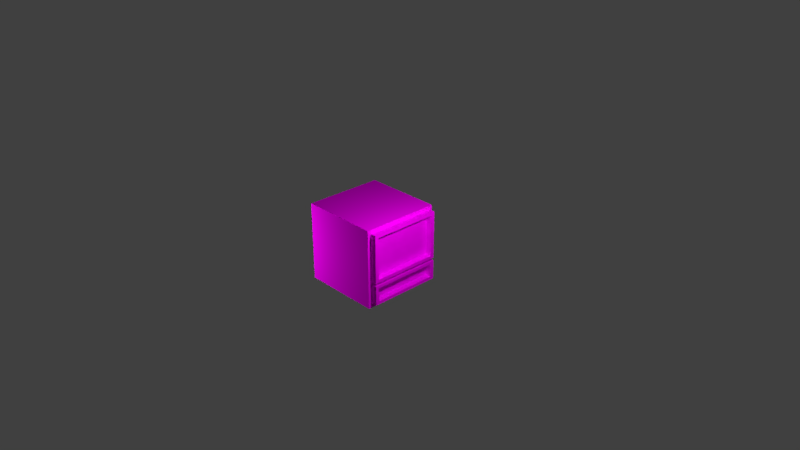 # Source: ShopBlock.blend  (saved by Blender 2.79.0; exported with 4.5.12 LTS)
import bpy
from mathutils import Matrix  # noqa: F401  (used for matrix-valued properties, if any)

bpy.ops.wm.read_factory_settings(use_empty=True)
scene = bpy.context.scene
scene.name = 'Scene'

# ---- collections
col_collection_1 = bpy.data.collections.new('Collection 1'); scene.collection.children.link(col_collection_1)

# ---- images (referenced by path relative to the original .blend; pixels are not part of the script)
import os
ASSET_DIR = os.environ.get("B2B_ASSET_DIR", "")  # directory of the original .blend (textures are referenced by path, not embedded)
HERE = os.path.dirname(os.path.abspath(__file__))  # packed textures are extracted next to this script under _unpacked/

def load_image(name, relpath, width, height, colorspace="sRGB"):
    """Load a texture the original file referenced (path relative to the .blend, or extracted next to this script)."""
    p = next((c for c in (os.path.join(HERE, relpath), os.path.join(ASSET_DIR, relpath)) if relpath and os.path.exists(c)), "")
    if p:
        img = bpy.data.images.load(p, check_existing=True)
        img.name = name
    else:  # same state as the original file: an image datablock whose file is absent (Cycles renders it pink)
        img = bpy.data.images.new(name, width, height)
        img.source = "FILE"
        img.filepath = "//" + (relpath or name)
    img.colorspace_settings.name = colorspace
    return img
img_texture_png = load_image('Texture.png', 'Texture.png', 1024, 1024, 'sRGB')

# ---- materials (node trees are filled in below, after node groups)
mat_material_005 = bpy.data.materials.new('Material.005')
mat_material_005.alpha_threshold = 0.0
mat_material_005.roughness = 0.5

# ---- material node trees
mat_material_005.use_nodes = True; mat_material_005.node_tree.nodes.clear()
_N = mat_material_005.node_tree.nodes; _L = mat_material_005.node_tree.links
n0 = _N.new('ShaderNodeOutputMaterial'); n0.name = 'Material Output'; n0.location = (300, 300)
n1 = _N.new('ShaderNodeBsdfDiffuse'); n1.name = 'Diffuse BSDF'; n1.location = (10, 300)
n2 = _N.new('ShaderNodeTexImage'); n2.name = 'Image Texture'; n2.location = (-369, 333)
n2.width = 140
n2.image = img_texture_png
n2.interpolation = 'Closest'
_L.new(n1.outputs[0], n0.inputs[0])
_L.new(n2.outputs[0], n1.inputs[0])
n0.is_active_output = True

# ---- world
world_world = bpy.data.worlds.new('World'); scene.world = world_world
world_world.color = (0.05088, 0.05088, 0.05088)
world_world.use_sun_shadow = False
world_world.sun_shadow_jitter_overblur = 0.0
world_world.cycles.sampling_method = 'MANUAL'

# ---- cameras
cam_camera = bpy.data.cameras.new('Camera')
cam_camera.clip_end = 100.0
cam_camera.lens = 35.0
cam_camera.sensor_width = 32.0
cam_camera.sensor_height = 18.0
cam_camera.ortho_scale = 7.314
cam_camera.dof.focus_distance = 0.0

# ---- lights
light_point = bpy.data.lights.new('Point', 'POINT')
light_point.transmission_factor = 0.0
light_point.energy = 100.0
light_point.shadow_buffer_clip_start = 0.5
light_point.shadow_soft_size = 0.1
light_point.shadow_maximum_resolution = 0.006
light_point.use_absolute_resolution = True
light_lamp = bpy.data.lights.new('Lamp', 'POINT')
light_lamp.transmission_factor = 0.0
light_lamp.cutoff_distance = 30.0
light_lamp.energy = 100.0
light_lamp.shadow_buffer_clip_start = 1.001
light_lamp.shadow_soft_size = 0.1
light_lamp.shadow_maximum_resolution = 0.006
light_lamp.use_absolute_resolution = True
light_point_001 = bpy.data.lights.new('Point.001', 'POINT')
light_point_001.transmission_factor = 0.0
light_point_001.energy = 100.0
light_point_001.shadow_buffer_clip_start = 0.5
light_point_001.shadow_soft_size = 0.1
light_point_001.shadow_maximum_resolution = 0.006
light_point_001.use_absolute_resolution = True
light_point_002 = bpy.data.lights.new('Point.002', 'POINT')
light_point_002.transmission_factor = 0.0
light_point_002.energy = 100.0
light_point_002.shadow_buffer_clip_start = 0.5
light_point_002.shadow_soft_size = 0.1
light_point_002.shadow_maximum_resolution = 0.006
light_point_002.use_absolute_resolution = True

# ---- meshes
me_cube = bpy.data.meshes.new('Cube')
me_cube.from_pydata([(0.5, 0.5, -0.5), (0.5, -0.5, -0.5), (-0.5, -0.5, -0.5), (-0.5, 0.5, -0.5), (0.5, 0.5, 0.5), (0.5, -0.5, 0.5), (-0.5, -0.5, 0.5), (-0.5, 0.5, 0.5), (0.3758, 0.4684, -0.1924), (0.3758, -0.4556, -0.1924), (0.3758, -0.4556, -0.4424), (0.3758, 0.4684, -0.4424), (0.3758, 0.4204, -0.2324), (0.3758, -0.4076, -0.2324), (0.3758, -0.4076, -0.4024), (0.3758, 0.4204, -0.4024), (0.5758, 0.4684, -0.1924), (0.5758, -0.4556, -0.1924), (0.5758, -0.4556, -0.4424), (0.5758, 0.4684, -0.4424), (0.5758, 0.4204, -0.2324), (0.5758, -0.4076, -0.2324), (0.5758, -0.4076, -0.4024), (0.5758, 0.4204, -0.4024), (0.5782, -0.4584, 0.4521), (0.5782, 0.4656, 0.4521), (0.5782, 0.4656, -0.1579), (0.5782, -0.4584, -0.1579), (0.5782, -0.4104, 0.4121), (0.5782, 0.4176, 0.4121), (0.5782, 0.4176, -0.1179), (0.5782, -0.4104, -0.1179), (0.3782, -0.4584, 0.4521), (0.3782, 0.4656, 0.4521), (0.3782, 0.4656, -0.1579), (0.3782, -0.4584, -0.1579), (0.3782, -0.4104, 0.4121), (0.3782, 0.4176, 0.4121), (0.3782, 0.4176, -0.1179), (0.3782, -0.4104, -0.1179)], [], [(0, 1, 2, 3), (4, 7, 6, 5), (0, 4, 5, 1), (1, 5, 6, 2), (2, 6, 7, 3), (4, 0, 3, 7), (8, 9, 13, 12), (9, 10, 14, 13), (10, 11, 15, 14), (11, 8, 12, 15), (16, 17, 21, 20), (17, 18, 22, 21), (18, 19, 23, 22), (19, 16, 20, 23), (8, 9, 17, 16), (9, 10, 18, 17), (10, 11, 19, 18), (11, 8, 16, 19), (12, 13, 21, 20), (13, 14, 22, 21), (14, 15, 23, 22), (15, 12, 20, 23), (24, 25, 29, 28), (25, 26, 30, 29), (26, 27, 31, 30), (27, 24, 28, 31), (32, 33, 37, 36), (33, 34, 38, 37), (34, 35, 39, 38), (35, 32, 36, 39), (24, 25, 33, 32), (25, 26, 34, 33), (26, 27, 35, 34), (27, 24, 32, 35), (28, 29, 37, 36), (29, 30, 38, 37), (30, 31, 39, 38), (31, 28, 36, 39)])
_uv = me_cube.uv_layers.new(name='UVMap')
_uv.uv.foreach_set('vector', [0.6662, 0.3329, 0.3338, 0.3329, 0.3338, 0.0004711, 0.6662, 0.0004712, 0.3329, 0.3329, 0.0004712, 0.3329, 0.0004711, 0.0004712, 0.3329, 0.0004711, 0.6662, 0.3338, 0.6662, 0.6662, 0.3338, 0.6662, 0.3338, 0.3338, 0.3329, 0.6671, 0.3329, 0.9995, 0.0004711, 0.9995, 0.0004711, 0.6671, 0.6671, 0.3329, 0.6671, 0.0004711, 0.9995, 0.0004712, 0.9995, 0.3329, 0.3329, 0.3338, 0.3329, 0.6662, 0.0004712, 0.6662, 0.0004711, 0.3338, 0.949, 0.9644, 0.6419, 0.9644, 0.6578, 0.9511, 0.933, 0.9511, 0.9534, 0.6206, 0.9534, 0.5375, 0.9694, 0.5508, 0.9694, 0.6073, 0.6671, 0.6529, 0.9743, 0.6529, 0.9583, 0.6662, 0.6831, 0.6662, 0.9697, 0.3338, 0.9697, 0.4169, 0.9537, 0.4036, 0.9537, 0.3471, 0.6409, 0.9786, 0.3338, 0.9786, 0.3498, 0.9653, 0.625, 0.9653, 0.9518, 0.9539, 0.9518, 0.8708, 0.9678, 0.8841, 0.9678, 0.9406, 0.6671, 0.6244, 0.9743, 0.6244, 0.9583, 0.6377, 0.6831, 0.6377, 0.9697, 0.4178, 0.9697, 0.5009, 0.9537, 0.4876, 0.9537, 0.4311, 0.6409, 0.8685, 0.3338, 0.8685, 0.3338, 0.802, 0.6409, 0.802, 0.7512, 0.6206, 0.7512, 0.5375, 0.8177, 0.5375, 0.8177, 0.6206, 0.3338, 0.7346, 0.6409, 0.7346, 0.6409, 0.801, 0.3338, 0.801, 0.6671, 0.5375, 0.7502, 0.5375, 0.7502, 0.604, 0.6671, 0.604, 0.9171, 0.9359, 0.6419, 0.9359, 0.6419, 0.8694, 0.9171, 0.8694, 0.886, 0.594, 0.886, 0.5375, 0.9525, 0.5375, 0.9525, 0.594, 0.6419, 0.7346, 0.9171, 0.7346, 0.9171, 0.801, 0.6419, 0.801, 0.8186, 0.594, 0.8186, 0.5375, 0.8851, 0.5375, 0.8851, 0.594, 0.6419, 0.9368, 0.949, 0.9368, 0.933, 0.9501, 0.6578, 0.9501, 0.9349, 0.8699, 0.9349, 0.6671, 0.9509, 0.6804, 0.9509, 0.8566, 0.6409, 0.9501, 0.3338, 0.9501, 0.3498, 0.9368, 0.625, 0.9368, 0.9528, 0.3338, 0.9528, 0.5366, 0.9368, 0.5233, 0.9368, 0.3471, 0.6671, 0.6387, 0.9743, 0.6387, 0.9583, 0.652, 0.6831, 0.652, 0.918, 0.8699, 0.918, 0.6671, 0.934, 0.6804, 0.934, 0.8566, 0.6409, 0.9644, 0.3338, 0.9644, 0.3498, 0.9511, 0.625, 0.9511, 0.9678, 0.6671, 0.9678, 0.8699, 0.9518, 0.8566, 0.9518, 0.6804, 0.3338, 0.6671, 0.6409, 0.6671, 0.6409, 0.7336, 0.3338, 0.7336, 0.7346, 0.5366, 0.7346, 0.3338, 0.801, 0.3338, 0.801, 0.5366, 0.6409, 0.9359, 0.3338, 0.9359, 0.3338, 0.8694, 0.6409, 0.8694, 0.7336, 0.3338, 0.7336, 0.5366, 0.6671, 0.5366, 0.6671, 0.3338, 0.6419, 0.802, 0.9171, 0.802, 0.9171, 0.8685, 0.6419, 0.8685, 0.802, 0.51, 0.802, 0.3338, 0.8685, 0.3338, 0.8685, 0.51, 0.9171, 0.7336, 0.6419, 0.7336, 0.6419, 0.6671, 0.9171, 0.6671, 0.9359, 0.3338, 0.9359, 0.51, 0.8694, 0.51, 0.8694, 0.3338])
me_cube.materials.append(mat_material_005)
me_cube.use_remesh_preserve_volume = False
me_cube.use_remesh_preserve_attributes = False
me_cube.use_mirror_vertex_groups = False
me_cube.update()

# ---- objects
ob_point = bpy.data.objects.new('Point', light_point)
ob_cube = bpy.data.objects.new('Cube', me_cube)
ob_lamp = bpy.data.objects.new('Lamp', light_lamp)
ob_camera = bpy.data.objects.new('Camera', cam_camera)
ob_point_001 = bpy.data.objects.new('Point.001', light_point_001)
ob_point_002 = bpy.data.objects.new('Point.002', light_point_002)

# ---- transforms, parenting, visibility, modifiers, constraints
ob_point.location = (-1.155, -1.54, 0.5884)
ob_point.lineart.crease_threshold = 0.0
ob_cube.location = (0.5, -0.3879, 0.5)
ob_cube.lock_rotations_4d = False
ob_cube.empty_display_type = 'ARROWS'
ob_cube.lineart.crease_threshold = 0.0
ob_lamp.location = (2.287, -0.6178, 2.004)
ob_lamp.rotation_euler = (0.6503, 0.05522, 1.866)
ob_lamp.lock_rotations_4d = False
ob_lamp.empty_display_type = 'ARROWS'
ob_lamp.color = (0.0, 0.0, 0.0, 0.0)
ob_lamp.lineart.crease_threshold = 0.0
ob_camera.location = (7.481, -6.508, 5.344)
ob_camera.rotation_euler = (1.109, 0.0, 0.8149)
ob_camera.lock_rotations_4d = False
ob_camera.empty_display_type = 'ARROWS'
ob_camera.color = (0.0, 0.0, 0.0, 0.0)
ob_camera.display_type = 'WIRE'
ob_camera.lineart.crease_threshold = 0.0
ob_point_001.location = (-1.155, 2.074, 0.5884)
ob_point_001.lineart.crease_threshold = 0.0
ob_point_002.location = (-1.155, -0.1822, -1.221)
ob_point_002.lineart.crease_threshold = 0.0

# ---- collection membership
col_collection_1.objects.link(ob_point)
col_collection_1.objects.link(ob_cube)
col_collection_1.objects.link(ob_lamp)
col_collection_1.objects.link(ob_camera)
col_collection_1.objects.link(ob_point_001)
col_collection_1.objects.link(ob_point_002)

# ---- scene / render settings (as saved in the file)
scene.camera = ob_camera
scene.frame_start = 1; scene.frame_end = 250; scene.frame_set(1)
scene.render.engine = 'CYCLES'
scene.render.resolution_percentage = 50
scene.render.dither_intensity = 0.0
scene.cycles.use_denoising = False
scene.cycles.samples = 128
scene.cycles.sampling_pattern = 'TABULATED_SOBOL'
scene.cycles.use_adaptive_sampling = False
scene.cycles.use_light_tree = False
scene.cycles.blur_glossy = 0.0
scene.cycles.sample_clamp_indirect = 0.0
scene.view_settings.view_transform = 'Standard'
bpy.context.view_layer.update()
